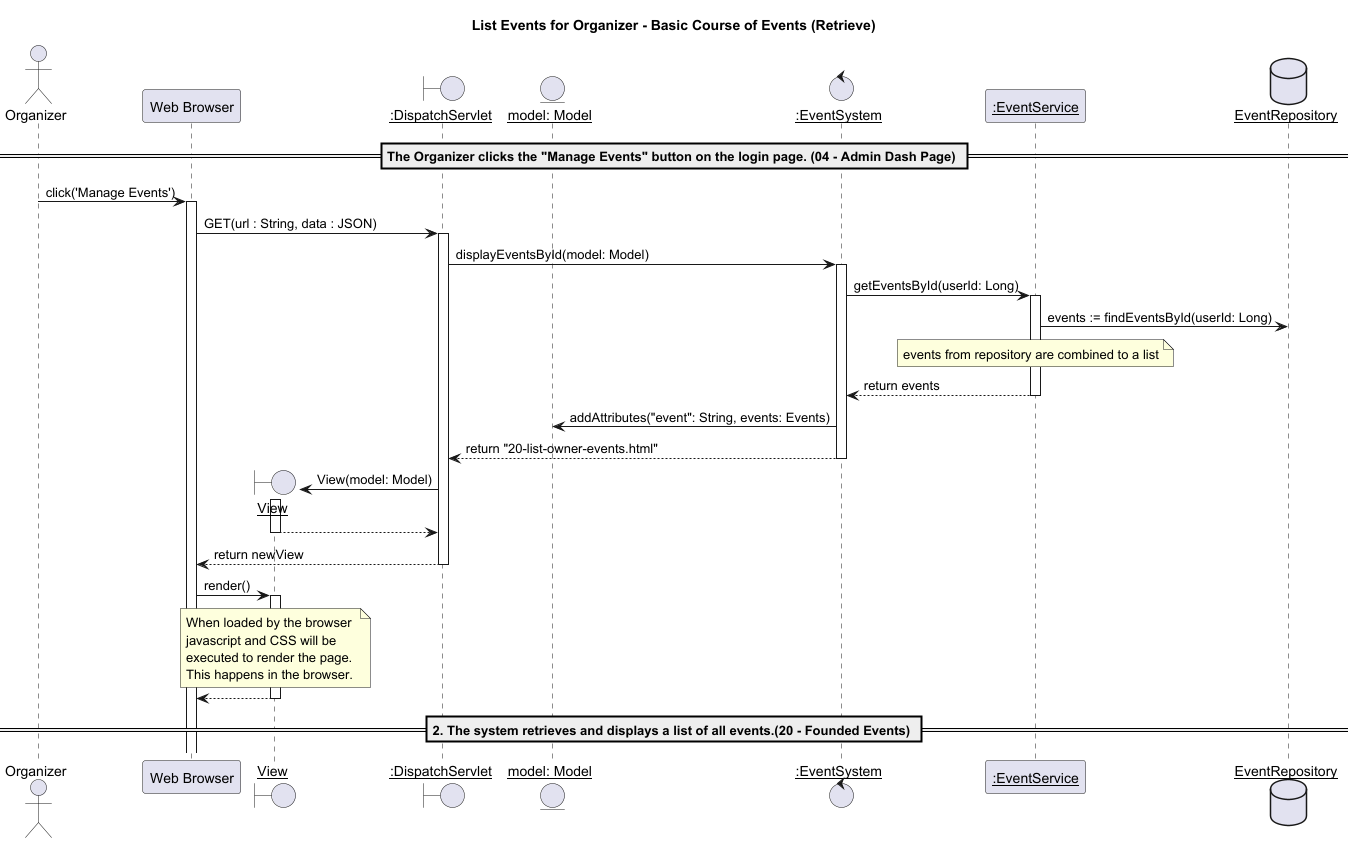

The diagram above was rendered by PlantUML. Its source (embedded in the PNG):
@startuml

title List Events for Organizer - Basic Course of Events (Retrieve)
actor "Organizer" as u
participant "Web Browser" as w
boundary "__View__" as v
boundary "__:DispatchServlet__" as d
entity "__model: Model__" as m
control "__:EventSystem__" as ts
participant "__:EventService__" as tss
database "__EventRepository__" as db

== The Organizer clicks the "Manage Events" button on the login page. (04 - Admin Dash Page) ==
u -> w : click('Manage Events')
activate w
w -> d : GET(url : String, data : JSON)
activate d
d -> ts : displayEventsById(model: Model)
activate ts


ts->tss:getEventsById(userId: Long)
activate tss
tss->db: events := findEventsById(userId: Long)
note over tss: events from repository are combined to a list
tss-->ts: return events
deactivate tss

ts->m:addAttributes("event": String, events: Events)

ts-->d:return "20-list-owner-events.html"
deactivate ts

create v
d -> v : View(model: Model)
activate v

v --> d :
deactivate v

d --> w : return newView
deactivate d

w -> v : render()
activate v

note over v : When loaded by the browser \njavascript and CSS will be \nexecuted to render the page.\nThis happens in the browser.

v --> w :
deactivate v

== 2. The system retrieves and displays a list of all events.(20 - Founded Events) ==

@enduml